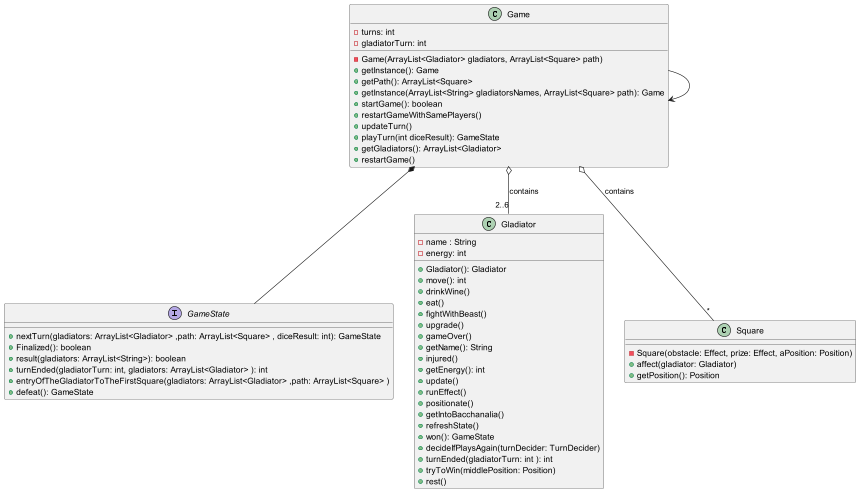

The diagram above was rendered by PlantUML. Its source (embedded in the PNG):
@startuml
!include Game.plantuml
!include GameState.plantuml
!include ../Gladiator/Gladiator.plantuml
!include ../square/Square.plantuml
!include GameState.plantuml
Game o-- "2..6" Gladiator: contains
Game *-- GameState
Game o-- "*" Square: contains
Game --> Game

@enduml